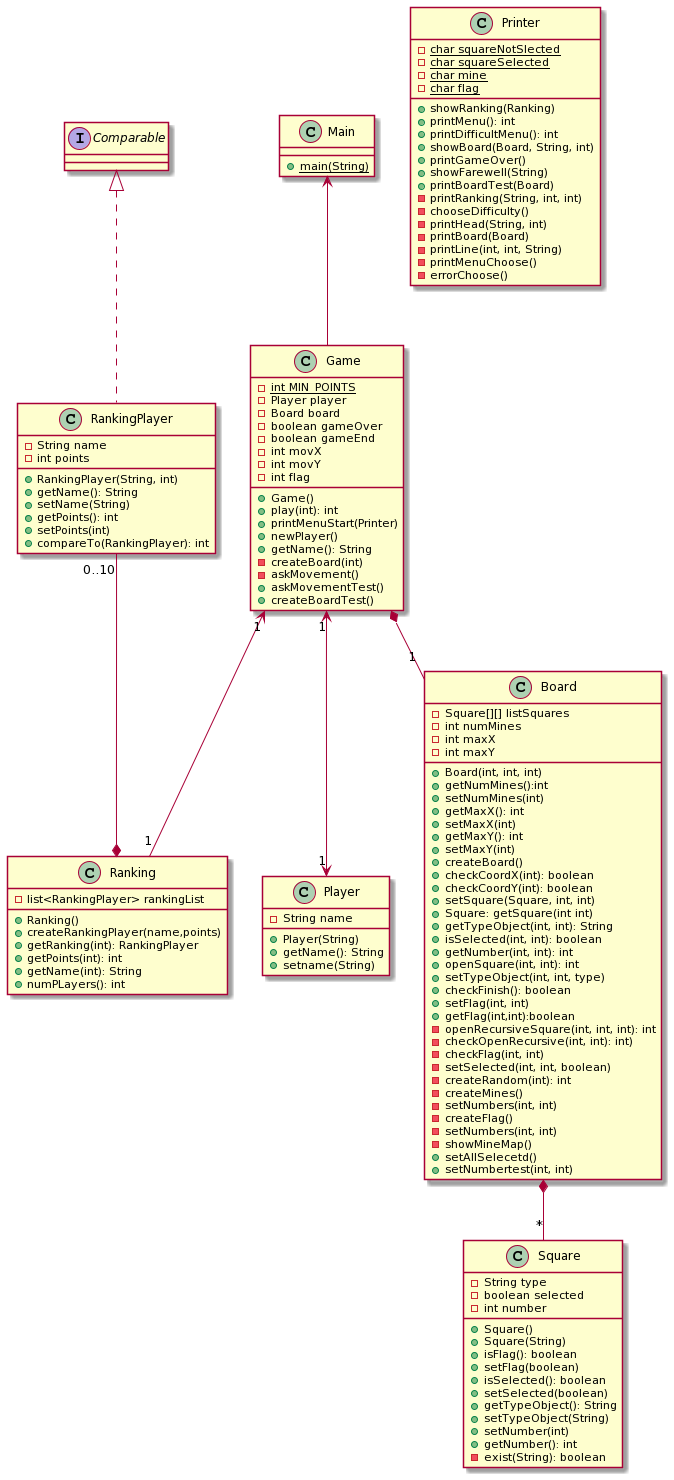

The diagram above was rendered by PlantUML. Its source (embedded in the PNG):
@startuml
Game "1"<--> "1" Player
Game  *-- "1" Board
Game "1" <-- "1" Ranking
Main <-- Game

Board *-- "*" Square

RankingPlayer "0..10" --* Ranking

class Main
{
  + {static} main(String)
}

class Printer
{
  -{static} char squareNotSlected
  -{static} char squareSelected
  -{static} char mine
  -{static} char flag
  
  + showRanking(Ranking)
  + printMenu(): int
  + printDifficultMenu(): int
  + showBoard(Board, String, int)
  + printGameOver()
  + showFarewell(String)
  + printBoardTest(Board)  
  - printRanking(String, int, int)
  - chooseDifficulty()  
  - printHead(String, int)
  - printBoard(Board)  
  - printLine(int, int, String)
  - printMenuChoose()
  - errorChoose()  
}


class Game{
  -{static} int MIN_POINTS
  - Player player
  - Board board
  - boolean gameOver
  - boolean gameEnd
  - int movX
  - int movY
  - int flag

  + Game()
  + play(int): int
  + printMenuStart(Printer)
  + newPlayer()
  + getName(): String
  - createBoard(int)
  - askMovement()
  + askMovementTest()
  + createBoardTest()
}

class Player{
- String name

+ Player(String)
+ getName(): String
+ setname(String)
}

class Board{
  - Square[][] listSquares
  - int numMines
  - int maxX
  - int maxY

  + Board(int, int, int)
  + getNumMines():int
  + setNumMines(int)
  + getMaxX(): int
  + setMaxX(int)
  + getMaxY(): int
  + setMaxY(int)
  + createBoard()
  + checkCoordX(int): boolean
  + checkCoordY(int): boolean
  + setSquare(Square, int, int)
  + Square: getSquare(int int)
  + getTypeObject(int, int): String
  + isSelected(int, int): boolean
  + getNumber(int, int): int
  + openSquare(int, int): int
  + setTypeObject(int, int, type)
  + checkFinish(): boolean
  + setFlag(int, int)
  + getFlag(int,int):boolean
  - openRecursiveSquare(int, int, int): int
  - checkOpenRecursive(int, int): int)
  - checkFlag(int, int)
  - setSelected(int, int, boolean)
  - createRandom(int): int
  - createMines()
  - setNumbers(int, int)
  - createFlag()
  - setNumbers(int, int)
  - showMineMap()
  + setAllSelecetd()
  +  setNumbertest(int, int)
}

class Square{
  - String type
  - boolean selected
  - int number
  
  + Square()
  + Square(String)
  + isFlag(): boolean
  + setFlag(boolean)
  + isSelected(): boolean
  + setSelected(boolean)
  + getTypeObject(): String
  + setTypeObject(String)
  + setNumber(int)
  + getNumber(): int  
  - exist(String): boolean

}


class RankingPlayer implements Comparable{
  - String name
  - int points
  
  + RankingPlayer(String, int)
  + getName(): String
  + setName(String)
  + getPoints(): int
  + setPoints(int)
  + compareTo(RankingPlayer): int
}

class Ranking{
    - list<RankingPlayer> rankingList
  
    + Ranking()
    + createRankingPlayer(name,points)
    + getRanking(int): RankingPlayer 
    + getPoints(int): int
    + getName(int): String
    + numPLayers(): int
}
@enduml